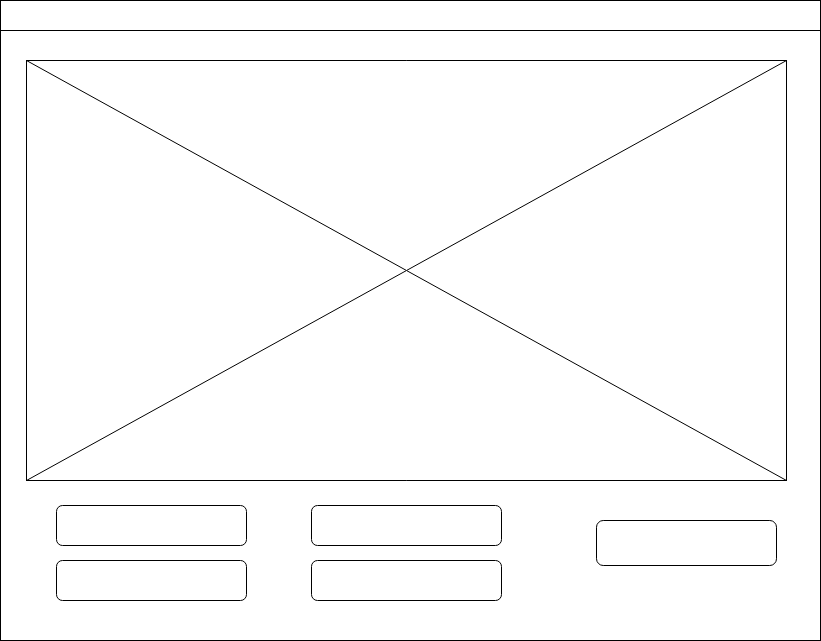

The diagram above was exported from draw.io. Its source (the exported page's mxGraphModel, read from the mxfile embedded in the PNG):
<mxGraphModel dx="1422" dy="786" grid="1" gridSize="10" guides="1" tooltips="1" connect="1" arrows="1" fold="1" page="1" pageScale="1" pageWidth="827" pageHeight="1169" math="0" shadow="0">
  <root>
    <mxCell id="0" />
    <mxCell id="1" parent="0" />
    <mxCell id="F5HHP4LyPalBIHJYGUuh-1" value="" style="rounded=0;whiteSpace=wrap;html=1;" parent="1" vertex="1">
      <mxGeometry x="4" y="70" width="820" height="610" as="geometry" />
    </mxCell>
    <mxCell id="F5HHP4LyPalBIHJYGUuh-5" value="" style="rounded=0;whiteSpace=wrap;html=1;" parent="1" vertex="1">
      <mxGeometry x="4" y="40" width="820" height="30" as="geometry" />
    </mxCell>
    <mxCell id="DTO6YBgsw5mpKirfrcrh-1" value="" style="rounded=0;whiteSpace=wrap;html=1;" parent="1" vertex="1">
      <mxGeometry x="30" y="100" width="760" height="420" as="geometry" />
    </mxCell>
    <mxCell id="DTO6YBgsw5mpKirfrcrh-2" value="" style="shape=collate;whiteSpace=wrap;html=1;" parent="1" vertex="1">
      <mxGeometry x="30" y="100" width="760" height="420" as="geometry" />
    </mxCell>
    <mxCell id="515mQU1Z-a5d2nyunZ7u-2" value="" style="rounded=1;whiteSpace=wrap;html=1;" parent="1" vertex="1">
      <mxGeometry x="315" y="600" width="190" height="40" as="geometry" />
    </mxCell>
    <mxCell id="515mQU1Z-a5d2nyunZ7u-3" value="" style="rounded=1;whiteSpace=wrap;html=1;" parent="1" vertex="1">
      <mxGeometry x="315" y="545" width="190" height="40" as="geometry" />
    </mxCell>
    <mxCell id="515mQU1Z-a5d2nyunZ7u-4" value="" style="rounded=1;whiteSpace=wrap;html=1;" parent="1" vertex="1">
      <mxGeometry x="60" y="545" width="190" height="40" as="geometry" />
    </mxCell>
    <mxCell id="515mQU1Z-a5d2nyunZ7u-5" value="" style="rounded=1;whiteSpace=wrap;html=1;" parent="1" vertex="1">
      <mxGeometry x="60" y="600" width="190" height="40" as="geometry" />
    </mxCell>
    <mxCell id="515mQU1Z-a5d2nyunZ7u-6" value="" style="rounded=1;whiteSpace=wrap;html=1;" parent="1" vertex="1">
      <mxGeometry x="600" y="560" width="180" height="45" as="geometry" />
    </mxCell>
  </root>
</mxGraphModel>